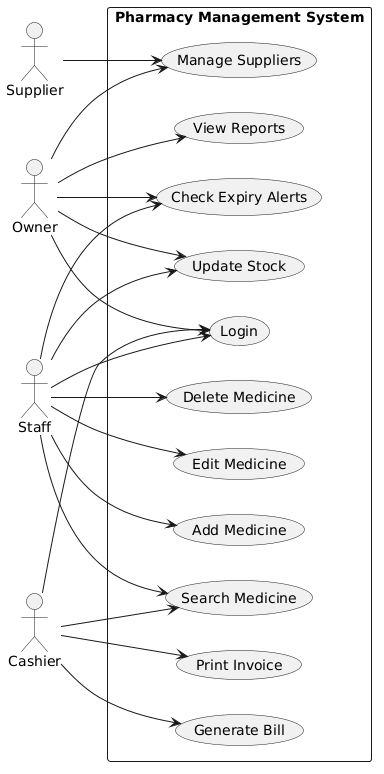

The diagram above was rendered by PlantUML. Its source (embedded in the PNG):
@startuml
left to right direction

actor Owner
actor Staff
actor Cashier
actor Supplier

rectangle "Pharmacy Management System" {
  usecase "Login" as UC1
  usecase "Add Medicine" as UC2
  usecase "Edit Medicine" as UC3
  usecase "Delete Medicine" as UC4
  usecase "Search Medicine" as UC5
  usecase "Update Stock" as UC6
  usecase "Generate Bill" as UC7
  usecase "Print Invoice" as UC8
  usecase "View Reports" as UC9
  usecase "Manage Suppliers" as UC10
  usecase "Check Expiry Alerts" as UC11
}

Owner --> UC1
Owner --> UC6
Owner --> UC9
Owner --> UC10
Owner --> UC11

Staff --> UC1
Staff --> UC2
Staff --> UC3
Staff --> UC4
Staff --> UC5
Staff --> UC6
Staff --> UC11

Cashier --> UC1
Cashier --> UC5
Cashier --> UC7
Cashier --> UC8

Supplier --> UC10
@enduml